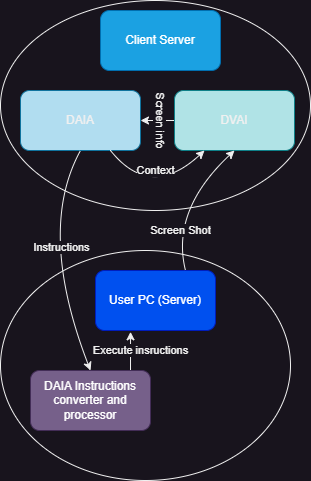

The diagram above was exported from draw.io. Its source (the exported page's mxGraphModel, read from the mxfile embedded in the PNG):
<mxGraphModel dx="980" dy="562" grid="1" gridSize="10" guides="1" tooltips="1" connect="1" arrows="1" fold="1" page="1" pageScale="1" pageWidth="827" pageHeight="1169" math="0" shadow="0">
  <root>
    <mxCell id="0" />
    <mxCell id="1" parent="0" />
    <mxCell id="5YEOkj2XQ0ZOmZGDPAce-21" value="" style="ellipse;whiteSpace=wrap;html=1;" vertex="1" parent="1">
      <mxGeometry x="180" y="260" width="290" height="230" as="geometry" />
    </mxCell>
    <mxCell id="5YEOkj2XQ0ZOmZGDPAce-5" value="" style="ellipse;whiteSpace=wrap;html=1;" vertex="1" parent="1">
      <mxGeometry x="180" y="10" width="310" height="210" as="geometry" />
    </mxCell>
    <mxCell id="5YEOkj2XQ0ZOmZGDPAce-1" value="DAIA" style="rounded=1;whiteSpace=wrap;html=1;fillColor=#b1ddf0;strokeColor=#10739e;" vertex="1" parent="1">
      <mxGeometry x="200" y="100" width="120" height="60" as="geometry" />
    </mxCell>
    <mxCell id="5YEOkj2XQ0ZOmZGDPAce-2" value="User PC (Server)" style="rounded=1;whiteSpace=wrap;html=1;fillColor=#0050ef;fontColor=#ffffff;strokeColor=#001DBC;" vertex="1" parent="1">
      <mxGeometry x="275" y="280" width="120" height="60" as="geometry" />
    </mxCell>
    <mxCell id="5YEOkj2XQ0ZOmZGDPAce-13" style="edgeStyle=orthogonalEdgeStyle;rounded=0;orthogonalLoop=1;jettySize=auto;html=1;entryX=1;entryY=0.5;entryDx=0;entryDy=0;" edge="1" parent="1" source="5YEOkj2XQ0ZOmZGDPAce-3" target="5YEOkj2XQ0ZOmZGDPAce-1">
      <mxGeometry relative="1" as="geometry" />
    </mxCell>
    <mxCell id="5YEOkj2XQ0ZOmZGDPAce-3" value="DVAI" style="rounded=1;whiteSpace=wrap;html=1;fillColor=#b0e3e6;strokeColor=#0e8088;" vertex="1" parent="1">
      <mxGeometry x="354" y="100" width="120" height="60" as="geometry" />
    </mxCell>
    <mxCell id="5YEOkj2XQ0ZOmZGDPAce-4" value="Client Server" style="rounded=1;whiteSpace=wrap;html=1;fillColor=#1ba1e2;fontColor=#ffffff;strokeColor=#006EAF;" vertex="1" parent="1">
      <mxGeometry x="280" y="20" width="120" height="60" as="geometry" />
    </mxCell>
    <mxCell id="5YEOkj2XQ0ZOmZGDPAce-6" value="" style="curved=1;endArrow=classic;html=1;rounded=0;exitX=0.75;exitY=0;exitDx=0;exitDy=0;entryX=0.5;entryY=1;entryDx=0;entryDy=0;" edge="1" parent="1" source="5YEOkj2XQ0ZOmZGDPAce-2" target="5YEOkj2XQ0ZOmZGDPAce-3">
      <mxGeometry width="50" height="50" relative="1" as="geometry">
        <mxPoint x="200" y="280" as="sourcePoint" />
        <mxPoint x="250" y="230" as="targetPoint" />
        <Array as="points">
          <mxPoint x="350" y="220" />
        </Array>
      </mxGeometry>
    </mxCell>
    <mxCell id="5YEOkj2XQ0ZOmZGDPAce-14" value="Screen info&lt;br&gt;" style="edgeLabel;resizable=0;html=1;align=center;verticalAlign=middle;rotation=90;" connectable="0" vertex="1" parent="1">
      <mxGeometry x="340" y="130" as="geometry" />
    </mxCell>
    <mxCell id="5YEOkj2XQ0ZOmZGDPAce-15" value="" style="curved=1;endArrow=classic;html=1;rounded=0;exitX=0.5;exitY=1;exitDx=0;exitDy=0;entryX=0.5;entryY=0;entryDx=0;entryDy=0;" edge="1" parent="1" source="5YEOkj2XQ0ZOmZGDPAce-1" target="5YEOkj2XQ0ZOmZGDPAce-18">
      <mxGeometry width="50" height="50" relative="1" as="geometry">
        <mxPoint x="231" y="300" as="sourcePoint" />
        <mxPoint x="280" y="180" as="targetPoint" />
        <Array as="points">
          <mxPoint x="216" y="240" />
        </Array>
      </mxGeometry>
    </mxCell>
    <mxCell id="5YEOkj2XQ0ZOmZGDPAce-16" value="Screen Shot" style="edgeLabel;resizable=0;html=1;align=center;verticalAlign=middle;" connectable="0" vertex="1" parent="1">
      <mxGeometry x="360" y="240" as="geometry" />
    </mxCell>
    <mxCell id="5YEOkj2XQ0ZOmZGDPAce-17" value="Instructions" style="edgeLabel;resizable=0;html=1;align=center;verticalAlign=middle;" connectable="0" vertex="1" parent="1">
      <mxGeometry x="370" y="260" as="geometry">
        <mxPoint x="-129" y="-3" as="offset" />
      </mxGeometry>
    </mxCell>
    <mxCell id="5YEOkj2XQ0ZOmZGDPAce-19" style="edgeStyle=orthogonalEdgeStyle;rounded=0;orthogonalLoop=1;jettySize=auto;html=1;exitX=0.75;exitY=0;exitDx=0;exitDy=0;entryX=0.292;entryY=1.022;entryDx=0;entryDy=0;entryPerimeter=0;" edge="1" parent="1" source="5YEOkj2XQ0ZOmZGDPAce-18" target="5YEOkj2XQ0ZOmZGDPAce-2">
      <mxGeometry relative="1" as="geometry" />
    </mxCell>
    <mxCell id="5YEOkj2XQ0ZOmZGDPAce-18" value="DAIA Instructions converter and processor" style="rounded=1;whiteSpace=wrap;html=1;fillColor=#76608a;fontColor=#ffffff;strokeColor=#432D57;" vertex="1" parent="1">
      <mxGeometry x="210" y="380" width="120" height="60" as="geometry" />
    </mxCell>
    <mxCell id="5YEOkj2XQ0ZOmZGDPAce-20" value="Execute insructions" style="edgeLabel;resizable=0;html=1;align=center;verticalAlign=middle;" connectable="0" vertex="1" parent="1">
      <mxGeometry x="320" y="360" as="geometry" />
    </mxCell>
    <mxCell id="5YEOkj2XQ0ZOmZGDPAce-23" value="" style="curved=1;endArrow=classic;html=1;rounded=0;exitX=0.75;exitY=1;exitDx=0;exitDy=0;entryX=0.25;entryY=1;entryDx=0;entryDy=0;" edge="1" parent="1" source="5YEOkj2XQ0ZOmZGDPAce-1" target="5YEOkj2XQ0ZOmZGDPAce-3">
      <mxGeometry width="50" height="50" relative="1" as="geometry">
        <mxPoint x="150" y="230" as="sourcePoint" />
        <mxPoint x="160" y="450" as="targetPoint" />
        <Array as="points">
          <mxPoint x="330" y="210" />
        </Array>
      </mxGeometry>
    </mxCell>
    <mxCell id="5YEOkj2XQ0ZOmZGDPAce-22" value="Context" style="edgeLabel;resizable=0;html=1;align=center;verticalAlign=middle;" connectable="0" vertex="1" parent="1">
      <mxGeometry x="335" y="180" as="geometry" />
    </mxCell>
  </root>
</mxGraphModel>